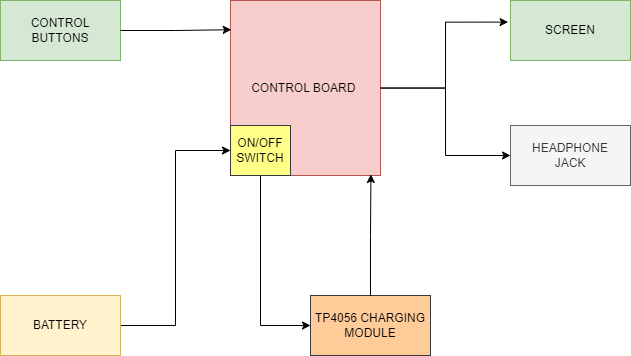

The diagram above was exported from draw.io. Its source (the exported page's mxGraphModel, read from the mxfile embedded in the PNG):
<mxGraphModel dx="1013" dy="613" grid="1" gridSize="10" guides="1" tooltips="1" connect="1" arrows="1" fold="1" page="1" pageScale="1" pageWidth="850" pageHeight="1100" math="0" shadow="0">
  <root>
    <mxCell id="0" />
    <mxCell id="1" parent="0" />
    <mxCell id="2" style="edgeStyle=orthogonalEdgeStyle;rounded=0;orthogonalLoop=1;jettySize=auto;html=1;entryX=0;entryY=0.5;entryDx=0;entryDy=0;" edge="1" source="3" target="11" parent="1">
      <mxGeometry relative="1" as="geometry" />
    </mxCell>
    <mxCell id="3" value="CONTROL BOARD&amp;nbsp;" style="rounded=0;whiteSpace=wrap;html=1;fillColor=#f8cecc;strokeColor=#b85450;" vertex="1" parent="1">
      <mxGeometry x="1290" y="685" width="150" height="175" as="geometry" />
    </mxCell>
    <mxCell id="4" value="CONTROL BUTTONS" style="rounded=0;whiteSpace=wrap;html=1;fillColor=#d5e8d4;strokeColor=#82b366;" vertex="1" parent="1">
      <mxGeometry x="1060" y="685" width="120" height="60" as="geometry" />
    </mxCell>
    <mxCell id="5" style="edgeStyle=orthogonalEdgeStyle;rounded=0;orthogonalLoop=1;jettySize=auto;html=1;entryX=0;entryY=0.5;entryDx=0;entryDy=0;" edge="1" source="6" target="8" parent="1">
      <mxGeometry relative="1" as="geometry" />
    </mxCell>
    <mxCell id="6" value="BATTERY" style="rounded=0;whiteSpace=wrap;html=1;fillColor=#fff2cc;strokeColor=#d6b656;" vertex="1" parent="1">
      <mxGeometry x="1060" y="980" width="120" height="60" as="geometry" />
    </mxCell>
    <mxCell id="7" style="edgeStyle=orthogonalEdgeStyle;rounded=0;orthogonalLoop=1;jettySize=auto;html=1;" edge="1" source="8" target="9" parent="1">
      <mxGeometry relative="1" as="geometry">
        <mxPoint x="1320" y="1010" as="targetPoint" />
        <Array as="points">
          <mxPoint x="1320" y="1010" />
        </Array>
      </mxGeometry>
    </mxCell>
    <mxCell id="8" value="ON/OFF SWITCH" style="rounded=0;whiteSpace=wrap;html=1;fillColor=#ffff88;strokeColor=#36393d;" vertex="1" parent="1">
      <mxGeometry x="1290" y="810" width="60" height="50" as="geometry" />
    </mxCell>
    <mxCell id="9" value="TP4056 CHARGING MODULE" style="rounded=0;whiteSpace=wrap;html=1;fillColor=#ffcc99;strokeColor=#36393d;" vertex="1" parent="1">
      <mxGeometry x="1370" y="980" width="120" height="60" as="geometry" />
    </mxCell>
    <mxCell id="10" value="SCREEN" style="rounded=0;whiteSpace=wrap;html=1;fillColor=#d5e8d4;strokeColor=#82b366;" vertex="1" parent="1">
      <mxGeometry x="1570" y="685" width="120" height="60" as="geometry" />
    </mxCell>
    <mxCell id="11" value="HEADPHONE &lt;br&gt;JACK" style="rounded=0;whiteSpace=wrap;html=1;fillColor=#f5f5f5;fontColor=#333333;strokeColor=#666666;" vertex="1" parent="1">
      <mxGeometry x="1570" y="810" width="120" height="60" as="geometry" />
    </mxCell>
    <mxCell id="12" style="edgeStyle=orthogonalEdgeStyle;rounded=0;orthogonalLoop=1;jettySize=auto;html=1;entryX=0.005;entryY=0.167;entryDx=0;entryDy=0;entryPerimeter=0;" edge="1" source="4" target="3" parent="1">
      <mxGeometry relative="1" as="geometry" />
    </mxCell>
    <mxCell id="13" style="edgeStyle=orthogonalEdgeStyle;rounded=0;orthogonalLoop=1;jettySize=auto;html=1;entryX=-0.02;entryY=0.36;entryDx=0;entryDy=0;entryPerimeter=0;" edge="1" source="3" target="10" parent="1">
      <mxGeometry relative="1" as="geometry" />
    </mxCell>
    <mxCell id="14" style="edgeStyle=orthogonalEdgeStyle;rounded=0;orthogonalLoop=1;jettySize=auto;html=1;entryX=0.936;entryY=0.994;entryDx=0;entryDy=0;entryPerimeter=0;" edge="1" source="9" target="3" parent="1">
      <mxGeometry relative="1" as="geometry" />
    </mxCell>
  </root>
</mxGraphModel>